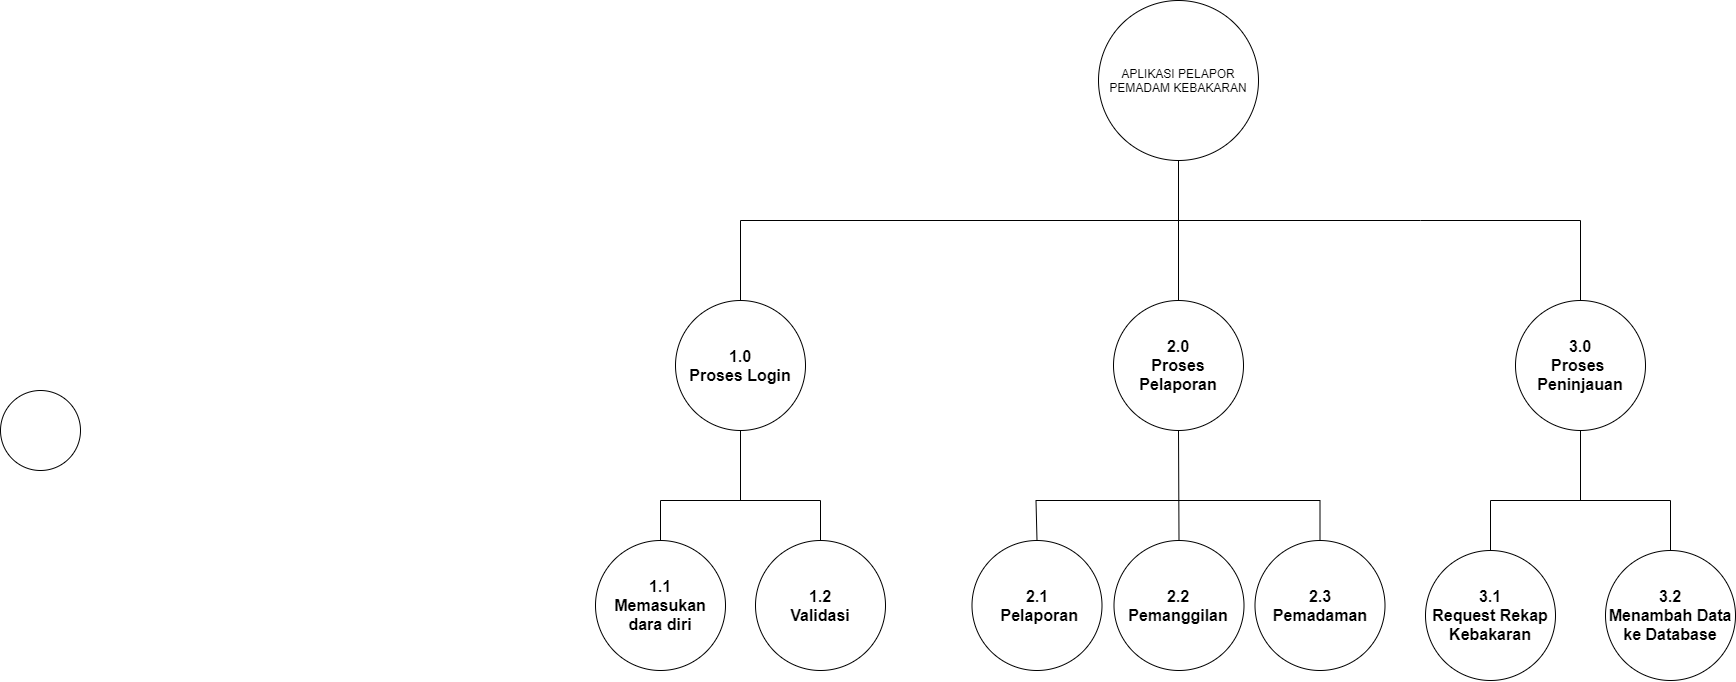

The diagram above was exported from draw.io. Its source (the exported page's mxGraphModel, read from the mxfile embedded in the PNG):
<mxGraphModel dx="2916" dy="2169" grid="1" gridSize="10" guides="1" tooltips="1" connect="1" arrows="0" fold="1" page="1" pageScale="1" pageWidth="827" pageHeight="1169" math="0" shadow="0">
  <root>
    <mxCell id="WIyWlLk6GJQsqaUBKTNV-0" />
    <mxCell id="WIyWlLk6GJQsqaUBKTNV-1" parent="WIyWlLk6GJQsqaUBKTNV-0" />
    <mxCell id="Ag-PSkfYh12zidpgNQUM-2" value="APLIKASI PELAPOR PEMADAM KEBAKARAN" style="ellipse;whiteSpace=wrap;html=1;aspect=fixed;" parent="WIyWlLk6GJQsqaUBKTNV-1" vertex="1">
      <mxGeometry x="558" y="-220" width="160" height="160" as="geometry" />
    </mxCell>
    <mxCell id="Ag-PSkfYh12zidpgNQUM-3" value="&lt;font style=&quot;font-size: 16px&quot;&gt;&lt;b&gt;1.0&lt;br&gt;Proses Login&lt;/b&gt;&lt;/font&gt;" style="ellipse;whiteSpace=wrap;html=1;aspect=fixed;fontSize=8;" parent="WIyWlLk6GJQsqaUBKTNV-1" vertex="1">
      <mxGeometry x="135" y="80" width="130" height="130" as="geometry" />
    </mxCell>
    <mxCell id="Ag-PSkfYh12zidpgNQUM-4" value="&lt;font style=&quot;font-size: 16px&quot;&gt;&lt;b&gt;2.0&lt;br&gt;Proses Pelaporan&lt;br&gt;&lt;/b&gt;&lt;/font&gt;" style="ellipse;whiteSpace=wrap;html=1;aspect=fixed;fontSize=8;" parent="WIyWlLk6GJQsqaUBKTNV-1" vertex="1">
      <mxGeometry x="573" y="80" width="130" height="130" as="geometry" />
    </mxCell>
    <mxCell id="Ag-PSkfYh12zidpgNQUM-5" value="&lt;font style=&quot;font-size: 16px&quot;&gt;&lt;b&gt;3.0&lt;br&gt;Proses&amp;nbsp;&lt;br&gt;Peninjauan&lt;br&gt;&lt;/b&gt;&lt;/font&gt;" style="ellipse;whiteSpace=wrap;html=1;aspect=fixed;fontSize=8;" parent="WIyWlLk6GJQsqaUBKTNV-1" vertex="1">
      <mxGeometry x="975" y="80" width="130" height="130" as="geometry" />
    </mxCell>
    <mxCell id="Ag-PSkfYh12zidpgNQUM-6" value="" style="endArrow=none;html=1;rounded=0;entryX=0.5;entryY=1;entryDx=0;entryDy=0;exitX=0.5;exitY=0;exitDx=0;exitDy=0;" parent="WIyWlLk6GJQsqaUBKTNV-1" source="Ag-PSkfYh12zidpgNQUM-4" target="Ag-PSkfYh12zidpgNQUM-2" edge="1">
      <mxGeometry width="50" height="50" relative="1" as="geometry">
        <mxPoint x="570" as="sourcePoint" />
        <mxPoint x="590" y="-90" as="targetPoint" />
      </mxGeometry>
    </mxCell>
    <mxCell id="Ag-PSkfYh12zidpgNQUM-7" value="" style="endArrow=none;html=1;rounded=0;exitX=0.5;exitY=0;exitDx=0;exitDy=0;entryX=0.5;entryY=0;entryDx=0;entryDy=0;" parent="WIyWlLk6GJQsqaUBKTNV-1" source="Ag-PSkfYh12zidpgNQUM-3" target="Ag-PSkfYh12zidpgNQUM-5" edge="1">
      <mxGeometry width="50" height="50" relative="1" as="geometry">
        <mxPoint x="220" as="sourcePoint" />
        <mxPoint x="970" y="-10" as="targetPoint" />
        <Array as="points">
          <mxPoint x="200" />
          <mxPoint x="880" />
          <mxPoint x="1040" />
        </Array>
      </mxGeometry>
    </mxCell>
    <mxCell id="IFw8Pod5HMAkEZ8Hp6Pr-0" value="&lt;font style=&quot;font-size: 16px&quot;&gt;&lt;b&gt;1.1&lt;br&gt;Memasukan dara diri&lt;br&gt;&lt;/b&gt;&lt;/font&gt;" style="ellipse;whiteSpace=wrap;html=1;aspect=fixed;fontSize=8;" vertex="1" parent="WIyWlLk6GJQsqaUBKTNV-1">
      <mxGeometry x="55" y="320" width="130" height="130" as="geometry" />
    </mxCell>
    <mxCell id="IFw8Pod5HMAkEZ8Hp6Pr-1" value="" style="endArrow=none;html=1;rounded=0;entryX=0.5;entryY=1;entryDx=0;entryDy=0;" edge="1" parent="WIyWlLk6GJQsqaUBKTNV-1" target="Ag-PSkfYh12zidpgNQUM-3">
      <mxGeometry width="50" height="50" relative="1" as="geometry">
        <mxPoint x="200" y="280" as="sourcePoint" />
        <mxPoint x="210" y="280" as="targetPoint" />
      </mxGeometry>
    </mxCell>
    <mxCell id="IFw8Pod5HMAkEZ8Hp6Pr-2" value="" style="endArrow=none;html=1;rounded=0;exitX=0.5;exitY=0;exitDx=0;exitDy=0;entryX=0.5;entryY=0;entryDx=0;entryDy=0;" edge="1" parent="WIyWlLk6GJQsqaUBKTNV-1" source="IFw8Pod5HMAkEZ8Hp6Pr-0" target="IFw8Pod5HMAkEZ8Hp6Pr-3">
      <mxGeometry width="50" height="50" relative="1" as="geometry">
        <mxPoint x="70" y="280" as="sourcePoint" />
        <mxPoint x="285" y="310" as="targetPoint" />
        <Array as="points">
          <mxPoint x="120" y="280" />
          <mxPoint x="280" y="280" />
        </Array>
      </mxGeometry>
    </mxCell>
    <mxCell id="IFw8Pod5HMAkEZ8Hp6Pr-3" value="&lt;font style=&quot;font-size: 16px&quot;&gt;&lt;b&gt;1.2&lt;br&gt;Validasi&lt;br&gt;&lt;/b&gt;&lt;/font&gt;" style="ellipse;whiteSpace=wrap;html=1;aspect=fixed;fontSize=8;" vertex="1" parent="WIyWlLk6GJQsqaUBKTNV-1">
      <mxGeometry x="215" y="320" width="130" height="130" as="geometry" />
    </mxCell>
    <mxCell id="IFw8Pod5HMAkEZ8Hp6Pr-5" value="&lt;font style=&quot;font-size: 16px&quot;&gt;&lt;b&gt;2.1&lt;br&gt;&amp;nbsp;Pelaporan&lt;br&gt;&lt;/b&gt;&lt;/font&gt;" style="ellipse;whiteSpace=wrap;html=1;aspect=fixed;fontSize=8;" vertex="1" parent="WIyWlLk6GJQsqaUBKTNV-1">
      <mxGeometry x="431.5" y="320" width="130" height="130" as="geometry" />
    </mxCell>
    <mxCell id="IFw8Pod5HMAkEZ8Hp6Pr-6" value="&lt;font style=&quot;font-size: 16px&quot;&gt;&lt;b&gt;2.2&lt;br&gt;Pemanggilan&lt;br&gt;&lt;/b&gt;&lt;/font&gt;" style="ellipse;whiteSpace=wrap;html=1;aspect=fixed;fontSize=8;" vertex="1" parent="WIyWlLk6GJQsqaUBKTNV-1">
      <mxGeometry x="573.5" y="320" width="130" height="130" as="geometry" />
    </mxCell>
    <mxCell id="IFw8Pod5HMAkEZ8Hp6Pr-7" value="&lt;font style=&quot;font-size: 16px&quot;&gt;&lt;b&gt;2.3&lt;br&gt;Pemadaman&lt;br&gt;&lt;/b&gt;&lt;/font&gt;" style="ellipse;whiteSpace=wrap;html=1;aspect=fixed;fontSize=8;" vertex="1" parent="WIyWlLk6GJQsqaUBKTNV-1">
      <mxGeometry x="714.5" y="320" width="130" height="130" as="geometry" />
    </mxCell>
    <mxCell id="IFw8Pod5HMAkEZ8Hp6Pr-8" value="" style="endArrow=none;html=1;rounded=0;entryX=0.5;entryY=0;entryDx=0;entryDy=0;exitX=0.5;exitY=0;exitDx=0;exitDy=0;" edge="1" parent="WIyWlLk6GJQsqaUBKTNV-1" source="IFw8Pod5HMAkEZ8Hp6Pr-5" target="IFw8Pod5HMAkEZ8Hp6Pr-7">
      <mxGeometry width="50" height="50" relative="1" as="geometry">
        <mxPoint x="495.5" y="300" as="sourcePoint" />
        <mxPoint x="797.5" y="250" as="targetPoint" />
        <Array as="points">
          <mxPoint x="495.5" y="280" />
          <mxPoint x="779.5" y="280" />
        </Array>
      </mxGeometry>
    </mxCell>
    <mxCell id="IFw8Pod5HMAkEZ8Hp6Pr-9" value="" style="endArrow=none;html=1;rounded=0;entryX=0.5;entryY=1;entryDx=0;entryDy=0;exitX=0.5;exitY=0;exitDx=0;exitDy=0;" edge="1" parent="WIyWlLk6GJQsqaUBKTNV-1" source="IFw8Pod5HMAkEZ8Hp6Pr-6" target="Ag-PSkfYh12zidpgNQUM-4">
      <mxGeometry width="50" height="50" relative="1" as="geometry">
        <mxPoint x="600" y="300" as="sourcePoint" />
        <mxPoint x="650" y="250" as="targetPoint" />
      </mxGeometry>
    </mxCell>
    <mxCell id="IFw8Pod5HMAkEZ8Hp6Pr-10" value="&lt;font style=&quot;font-size: 16px&quot;&gt;&lt;b&gt;3.1&lt;br&gt;Request Rekap Kebakaran&lt;br&gt;&lt;/b&gt;&lt;/font&gt;" style="ellipse;whiteSpace=wrap;html=1;aspect=fixed;fontSize=8;" vertex="1" parent="WIyWlLk6GJQsqaUBKTNV-1">
      <mxGeometry x="885" y="330" width="130" height="130" as="geometry" />
    </mxCell>
    <mxCell id="IFw8Pod5HMAkEZ8Hp6Pr-11" value="&lt;font style=&quot;font-size: 16px&quot;&gt;&lt;b&gt;3.2&lt;br&gt;Menambah Data ke Database&lt;br&gt;&lt;/b&gt;&lt;/font&gt;" style="ellipse;whiteSpace=wrap;html=1;aspect=fixed;fontSize=8;" vertex="1" parent="WIyWlLk6GJQsqaUBKTNV-1">
      <mxGeometry x="1065" y="330" width="130" height="130" as="geometry" />
    </mxCell>
    <mxCell id="IFw8Pod5HMAkEZ8Hp6Pr-12" value="" style="endArrow=none;html=1;rounded=0;entryX=0.5;entryY=0;entryDx=0;entryDy=0;exitX=0.5;exitY=0;exitDx=0;exitDy=0;" edge="1" parent="WIyWlLk6GJQsqaUBKTNV-1" source="IFw8Pod5HMAkEZ8Hp6Pr-10" target="IFw8Pod5HMAkEZ8Hp6Pr-11">
      <mxGeometry width="50" height="50" relative="1" as="geometry">
        <mxPoint x="860" y="290" as="sourcePoint" />
        <mxPoint x="910" y="240" as="targetPoint" />
        <Array as="points">
          <mxPoint x="950" y="280" />
          <mxPoint x="1130" y="280" />
        </Array>
      </mxGeometry>
    </mxCell>
    <mxCell id="IFw8Pod5HMAkEZ8Hp6Pr-13" value="" style="endArrow=none;html=1;rounded=0;entryX=0.5;entryY=1;entryDx=0;entryDy=0;" edge="1" parent="WIyWlLk6GJQsqaUBKTNV-1" target="Ag-PSkfYh12zidpgNQUM-5">
      <mxGeometry width="50" height="50" relative="1" as="geometry">
        <mxPoint x="1040" y="280" as="sourcePoint" />
        <mxPoint x="880" y="200" as="targetPoint" />
      </mxGeometry>
    </mxCell>
    <mxCell id="IFw8Pod5HMAkEZ8Hp6Pr-14" value="" style="ellipse;whiteSpace=wrap;html=1;aspect=fixed;" vertex="1" parent="WIyWlLk6GJQsqaUBKTNV-1">
      <mxGeometry x="-540" y="170" width="80" height="80" as="geometry" />
    </mxCell>
  </root>
</mxGraphModel>